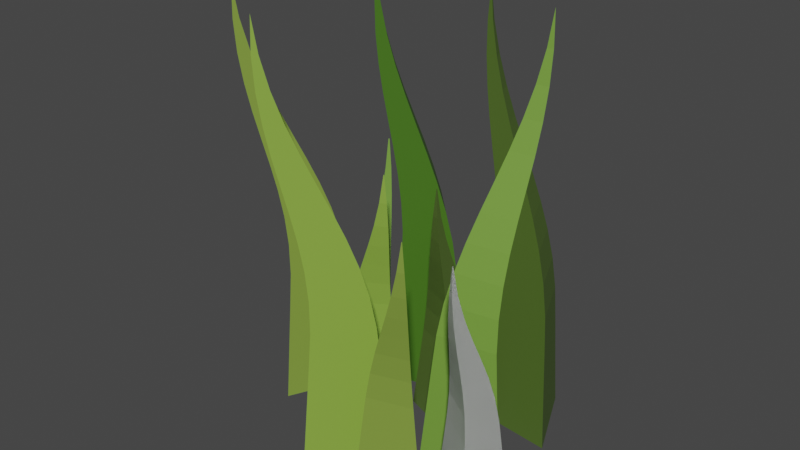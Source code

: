 # Source: grassClump.blend  (saved by Blender 2.92.15; exported with 4.5.12 LTS)
import bpy
from mathutils import Matrix  # noqa: F401  (used for matrix-valued properties, if any)

bpy.ops.wm.read_factory_settings(use_empty=True)
scene = bpy.context.scene
scene.name = 'Scene'

# ---- collections
col_collection = bpy.data.collections.new('Collection'); scene.collection.children.link(col_collection)

# ---- materials (node trees are filled in below, after node groups)
mat_material_004 = bpy.data.materials.new('Material.004')
mat_material_004.use_transparent_shadow = False
mat_material_001 = bpy.data.materials.new('Material.001')
mat_material_001.use_transparent_shadow = False
mat_material_003 = bpy.data.materials.new('Material.003')
mat_material_003.use_transparent_shadow = False
mat_material_007 = bpy.data.materials.new('Material.007')
mat_material_007.use_transparent_shadow = False
mat_material_006 = bpy.data.materials.new('Material.006')
mat_material_006.use_transparent_shadow = False
mat_material_012 = bpy.data.materials.new('Material.012')
mat_material_012.use_transparent_shadow = False
mat_material_008 = bpy.data.materials.new('Material.008')
mat_material_008.use_transparent_shadow = False
mat_material_013 = bpy.data.materials.new('Material.013')
mat_material_013.use_transparent_shadow = False
mat_material_010 = bpy.data.materials.new('Material.010')
mat_material_010.use_transparent_shadow = False
mat_material_009 = bpy.data.materials.new('Material.009')
mat_material_009.use_transparent_shadow = False
mat_material_011 = bpy.data.materials.new('Material.011')
mat_material_011.use_transparent_shadow = False

# ---- material node trees
mat_material_004.use_nodes = True; mat_material_004.node_tree.nodes.clear()
_N = mat_material_004.node_tree.nodes; _L = mat_material_004.node_tree.links
n0 = _N.new('ShaderNodeBsdfPrincipled'); n0.name = 'Principled BSDF'; n0.location = (10, 300)
n0.distribution = 'GGX'
n0.subsurface_method = 'BURLEY'
n0.inputs[0].default_value = (0.1746, 0.3419, 0.04971, 1.0)
n0.inputs[3].default_value = 1.45
n0.inputs[27].default_value = (0.0, 0.0, 0.0, 1.0)
n0.inputs[28].default_value = 1.0
n1 = _N.new('ShaderNodeOutputMaterial'); n1.name = 'Material Output'; n1.location = (300, 300)
_L.new(n0.outputs[0], n1.inputs[0])
n1.is_active_output = True
mat_material_001.use_nodes = True; mat_material_001.node_tree.nodes.clear()
_N = mat_material_001.node_tree.nodes; _L = mat_material_001.node_tree.links
n0 = _N.new('ShaderNodeBsdfPrincipled'); n0.name = 'Principled BSDF'; n0.location = (10, 300)
n0.distribution = 'GGX'
n0.subsurface_method = 'BURLEY'
n0.inputs[0].default_value = (0.1912, 0.4672, 0.0329, 1.0)
n0.inputs[2].default_value = 1.0
n0.inputs[3].default_value = 1.45
n0.inputs[13].default_value = 0.266
n0.inputs[27].default_value = (0.0, 0.0, 0.0, 1.0)
n0.inputs[28].default_value = 1.0
n1 = _N.new('ShaderNodeOutputMaterial'); n1.name = 'Material Output'; n1.location = (300, 300)
_L.new(n0.outputs[0], n1.inputs[0])
n1.is_active_output = True
mat_material_003.use_nodes = True; mat_material_003.node_tree.nodes.clear()
_N = mat_material_003.node_tree.nodes; _L = mat_material_003.node_tree.links
n0 = _N.new('ShaderNodeBsdfPrincipled'); n0.name = 'Principled BSDF'; n0.location = (10, 300)
n0.distribution = 'GGX'
n0.subsurface_method = 'BURLEY'
n0.inputs[0].default_value = (0.08228, 0.1441, 0.02416, 1.0)
n0.inputs[3].default_value = 1.45
n0.inputs[27].default_value = (0.0, 0.0, 0.0, 1.0)
n0.inputs[28].default_value = 1.0
n1 = _N.new('ShaderNodeOutputMaterial'); n1.name = 'Material Output'; n1.location = (300, 300)
_L.new(n0.outputs[0], n1.inputs[0])
n1.is_active_output = True
mat_material_007.use_nodes = True; mat_material_007.node_tree.nodes.clear()
_N = mat_material_007.node_tree.nodes; _L = mat_material_007.node_tree.links
n0 = _N.new('ShaderNodeBsdfPrincipled'); n0.name = 'Principled BSDF'; n0.location = (10, 300)
n0.distribution = 'GGX'
n0.subsurface_method = 'BURLEY'
n0.inputs[0].default_value = (0.2307, 0.3916, 0.05127, 1.0)
n0.inputs[3].default_value = 1.45
n0.inputs[27].default_value = (0.0, 0.0, 0.0, 1.0)
n0.inputs[28].default_value = 1.0
n1 = _N.new('ShaderNodeOutputMaterial'); n1.name = 'Material Output'; n1.location = (300, 300)
_L.new(n0.outputs[0], n1.inputs[0])
n1.is_active_output = True
mat_material_006.use_nodes = True; mat_material_006.node_tree.nodes.clear()
_N = mat_material_006.node_tree.nodes; _L = mat_material_006.node_tree.links
n0 = _N.new('ShaderNodeBsdfPrincipled'); n0.name = 'Principled BSDF'; n0.location = (10, 300)
n0.distribution = 'GGX'
n0.subsurface_method = 'BURLEY'
n0.inputs[0].default_value = (0.2086, 0.3185, 0.04817, 1.0)
n0.inputs[3].default_value = 1.45
n0.inputs[27].default_value = (0.0, 0.0, 0.0, 1.0)
n0.inputs[28].default_value = 1.0
n1 = _N.new('ShaderNodeOutputMaterial'); n1.name = 'Material Output'; n1.location = (300, 300)
_L.new(n0.outputs[0], n1.inputs[0])
n1.is_active_output = True
mat_material_012.use_nodes = True; mat_material_012.node_tree.nodes.clear()
_N = mat_material_012.node_tree.nodes; _L = mat_material_012.node_tree.links
n0 = _N.new('ShaderNodeBsdfPrincipled'); n0.name = 'Principled BSDF'; n0.location = (10, 300)
n0.distribution = 'GGX'
n0.subsurface_method = 'BURLEY'
n0.inputs[0].default_value = (0.05951, 0.162, 0.01298, 1.0)
n0.inputs[3].default_value = 1.45
n0.inputs[27].default_value = (0.0, 0.0, 0.0, 1.0)
n0.inputs[28].default_value = 1.0
n1 = _N.new('ShaderNodeOutputMaterial'); n1.name = 'Material Output'; n1.location = (300, 300)
_L.new(n0.outputs[0], n1.inputs[0])
n1.is_active_output = True
mat_material_008.use_nodes = True; mat_material_008.node_tree.nodes.clear()
_N = mat_material_008.node_tree.nodes; _L = mat_material_008.node_tree.links
n0 = _N.new('ShaderNodeBsdfPrincipled'); n0.name = 'Principled BSDF'; n0.location = (10, 300)
n0.distribution = 'GGX'
n0.subsurface_method = 'BURLEY'
n0.inputs[0].default_value = (0.09759, 0.159, 0.0319, 1.0)
n0.inputs[3].default_value = 1.45
n0.inputs[27].default_value = (0.0, 0.0, 0.0, 1.0)
n0.inputs[28].default_value = 1.0
n1 = _N.new('ShaderNodeOutputMaterial'); n1.name = 'Material Output'; n1.location = (300, 300)
_L.new(n0.outputs[0], n1.inputs[0])
n1.is_active_output = True
mat_material_013.use_nodes = True; mat_material_013.node_tree.nodes.clear()
_N = mat_material_013.node_tree.nodes; _L = mat_material_013.node_tree.links
n0 = _N.new('ShaderNodeBsdfPrincipled'); n0.name = 'Principled BSDF'; n0.location = (10, 300)
n0.distribution = 'GGX'
n0.subsurface_method = 'BURLEY'
n0.inputs[0].default_value = (0.1946, 0.2874, 0.05613, 1.0)
n0.inputs[3].default_value = 1.45
n0.inputs[27].default_value = (0.0, 0.0, 0.0, 1.0)
n0.inputs[28].default_value = 1.0
n1 = _N.new('ShaderNodeOutputMaterial'); n1.name = 'Material Output'; n1.location = (300, 300)
_L.new(n0.outputs[0], n1.inputs[0])
n1.is_active_output = True
mat_material_010.use_nodes = True; mat_material_010.node_tree.nodes.clear()
_N = mat_material_010.node_tree.nodes; _L = mat_material_010.node_tree.links
n0 = _N.new('ShaderNodeBsdfPrincipled'); n0.name = 'Principled BSDF'; n0.location = (10, 300)
n0.distribution = 'GGX'
n0.subsurface_method = 'BURLEY'
n0.inputs[0].default_value = (0.2086, 0.3185, 0.04817, 1.0)
n0.inputs[3].default_value = 1.45
n0.inputs[27].default_value = (0.0, 0.0, 0.0, 1.0)
n0.inputs[28].default_value = 1.0
n1 = _N.new('ShaderNodeOutputMaterial'); n1.name = 'Material Output'; n1.location = (300, 300)
_L.new(n0.outputs[0], n1.inputs[0])
n1.is_active_output = True
mat_material_009.use_nodes = True; mat_material_009.node_tree.nodes.clear()
_N = mat_material_009.node_tree.nodes; _L = mat_material_009.node_tree.links
n0 = _N.new('ShaderNodeBsdfPrincipled'); n0.name = 'Principled BSDF'; n0.location = (10, 300)
n0.distribution = 'GGX'
n0.subsurface_method = 'BURLEY'
n0.inputs[0].default_value = (0.2346, 0.3968, 0.05448, 1.0)
n0.inputs[3].default_value = 1.45
n0.inputs[27].default_value = (0.0, 0.0, 0.0, 1.0)
n0.inputs[28].default_value = 1.0
n1 = _N.new('ShaderNodeOutputMaterial'); n1.name = 'Material Output'; n1.location = (300, 300)
_L.new(n0.outputs[0], n1.inputs[0])
n1.is_active_output = True
mat_material_011.use_nodes = True; mat_material_011.node_tree.nodes.clear()
_N = mat_material_011.node_tree.nodes; _L = mat_material_011.node_tree.links
n0 = _N.new('ShaderNodeBsdfPrincipled'); n0.name = 'Principled BSDF'; n0.location = (10, 300)
n0.distribution = 'GGX'
n0.subsurface_method = 'BURLEY'
n0.inputs[0].default_value = (0.1746, 0.3419, 0.04971, 1.0)
n0.inputs[3].default_value = 1.45
n0.inputs[27].default_value = (0.0, 0.0, 0.0, 1.0)
n0.inputs[28].default_value = 1.0
n1 = _N.new('ShaderNodeOutputMaterial'); n1.name = 'Material Output'; n1.location = (300, 300)
_L.new(n0.outputs[0], n1.inputs[0])
n1.is_active_output = True

# ---- world
world_world = bpy.data.worlds.new('World'); scene.world = world_world
world_world.use_nodes = True; world_world.node_tree.nodes.clear()
_N = world_world.node_tree.nodes; _L = world_world.node_tree.links
n0 = _N.new('ShaderNodeOutputWorld'); n0.name = 'World Output'; n0.location = (300, 300)
n1 = _N.new('ShaderNodeBackground'); n1.name = 'Background'; n1.location = (10, 300)
n1.inputs[0].default_value = (0.05088, 0.05088, 0.05088, 1.0)
_L.new(n1.outputs[0], n0.inputs[0])
n0.is_active_output = True
world_world.color = (0.05088, 0.05088, 0.05088)
world_world.use_sun_shadow = False
world_world.sun_shadow_jitter_overblur = 0.0

# ---- meshes
me_circle = bpy.data.meshes.new('Circle')
me_circle.from_pydata([(0.0, 1.0, -3.634), (-0.866, -0.5, -3.634), (0.866, -0.5, -3.634), (-1.339, 0.00126, 5.158), (-1.34, -0.00063, 5.158), (-1.338, -0.00063, 5.158), (0.8042, -0.4643, -2.924), (0.7425, -0.4287, -2.215), (0.6807, -0.393, -1.505), (0.6138, -0.3573, -0.7997), (0.4927, -0.3217, -0.1407), (0.3168, -0.286, 0.4715), (0.1005, -0.2503, 1.049), (-0.1419, -0.2146, 1.605), (-0.3959, -0.179, 2.15), (-0.6473, -0.1433, 2.698), (-0.8816, -0.1076, 3.26), (-1.084, -0.07197, 3.85), (-1.241, -0.0363, 4.478), (-1.304, 0.0726, 4.478), (-1.209, 0.1439, 3.85), (-1.068, 0.2153, 3.26), (-0.8955, 0.2866, 2.698), (-0.7059, 0.358, 2.15), (-0.5137, 0.4293, 1.605), (-0.333, 0.5006, 1.049), (-0.1785, 0.572, 0.4715), (-0.06441, 0.6433, -0.1407), (-0.005149, 0.7146, -0.7997), (1.465e-09, 0.786, -1.505), (9.765e-10, 0.8573, -2.215), (4.882e-10, 0.9287, -2.924), (-0.8042, -0.4643, -2.924), (-0.7425, -0.4287, -2.215), (-0.6807, -0.393, -1.505), (-0.6241, -0.3573, -0.7997), (-0.6215, -0.3217, -0.1407), (-0.6738, -0.286, 0.4715), (-0.7666, -0.2503, 1.049), (-0.8854, -0.2146, 1.605), (-1.016, -0.179, 2.15), (-1.144, -0.1433, 2.698), (-1.254, -0.1076, 3.26), (-1.334, -0.07197, 3.85), (-1.367, -0.0363, 4.478)], [], [(19, 18, 5, 3), (18, 44, 4, 5), (44, 19, 3, 4), (4, 3, 5), (1, 0, 31, 32), (32, 31, 30, 33), (33, 30, 29, 34), (34, 29, 28, 35), (35, 28, 27, 36), (36, 27, 26, 37), (37, 26, 25, 38), (38, 25, 24, 39), (39, 24, 23, 40), (40, 23, 22, 41), (41, 22, 21, 42), (42, 21, 20, 43), (43, 20, 19, 44), (2, 1, 32, 6), (6, 32, 33, 7), (7, 33, 34, 8), (8, 34, 35, 9), (9, 35, 36, 10), (10, 36, 37, 11), (11, 37, 38, 12), (12, 38, 39, 13), (13, 39, 40, 14), (14, 40, 41, 15), (15, 41, 42, 16), (16, 42, 43, 17), (17, 43, 44, 18), (0, 2, 6, 31), (31, 6, 7, 30), (30, 7, 8, 29), (29, 8, 9, 28), (28, 9, 10, 27), (27, 10, 11, 26), (26, 11, 12, 25), (25, 12, 13, 24), (24, 13, 14, 23), (23, 14, 15, 22), (22, 15, 16, 21), (21, 16, 17, 20), (20, 17, 18, 19), (1, 2, 0)])
_uv = me_circle.uv_layers.new(name='UVMap')
_uv.uv.foreach_set('vector', [0.0, 0.0, 0.0, 0.0, 0.0, 0.0, 0.0, 0.0, 0.0, 0.0, 0.0, 0.0, 0.0, 0.0, 0.0, 0.0, 0.0, 0.0, 0.0, 0.0, 0.0, 0.0, 0.0, 0.0, 0.0, 0.0, 0.0, 0.0, 0.0, 0.0, 0.0, 0.0, 0.0, 0.0, 0.0, 0.0, 0.0, 0.0, 0.0, 0.0, 0.0, 0.0, 0.0, 0.0, 0.0, 0.0, 0.0, 0.0, 0.0, 0.0, 0.0, 0.0, 0.0, 0.0, 0.0, 0.0, 0.0, 0.0, 0.0, 0.0, 0.0, 0.0, 0.0, 0.0, 0.0, 0.0, 0.0, 0.0, 0.0, 0.0, 0.0, 0.0, 0.0, 0.0, 0.0, 0.0, 0.0, 0.0, 0.0, 0.0, 0.0, 0.0, 0.0, 0.0, 0.0, 0.0, 0.0, 0.0, 0.0, 0.0, 0.0, 0.0, 0.0, 0.0, 0.0, 0.0, 0.0, 0.0, 0.0, 0.0, 0.0, 0.0, 0.0, 0.0, 0.0, 0.0, 0.0, 0.0, 0.0, 0.0, 0.0, 0.0, 0.0, 0.0, 0.0, 0.0, 0.0, 0.0, 0.0, 0.0, 0.0, 0.0, 0.0, 0.0, 0.0, 0.0, 0.0, 0.0, 0.0, 0.0, 0.0, 0.0, 0.0, 0.0, 0.0, 0.0, 0.0, 0.0, 0.0, 0.0, 0.0, 0.0, 0.0, 0.0, 0.0, 0.0, 0.0, 0.0, 0.0, 0.0, 0.0, 0.0, 0.0, 0.0, 0.0, 0.0, 0.0, 0.0, 0.0, 0.0, 0.0, 0.0, 0.0, 0.0, 0.0, 0.0, 0.0, 0.0, 0.0, 0.0, 0.0, 0.0, 0.0, 0.0, 0.0, 0.0, 0.0, 0.0, 0.0, 0.0, 0.0, 0.0, 0.0, 0.0, 0.0, 0.0, 0.0, 0.0, 0.0, 0.0, 0.0, 0.0, 0.0, 0.0, 0.0, 0.0, 0.0, 0.0, 0.0, 0.0, 0.0, 0.0, 0.0, 0.0, 0.0, 0.0, 0.0, 0.0, 0.0, 0.0, 0.0, 0.0, 0.0, 0.0, 0.0, 0.0, 0.0, 0.0, 0.0, 0.0, 0.0, 0.0, 0.0, 0.0, 0.0, 0.0, 0.0, 0.0, 0.0, 0.0, 0.0, 0.0, 0.0, 0.0, 0.0, 0.0, 0.0, 0.0, 0.0, 0.0, 0.0, 0.0, 0.0, 0.0, 0.0, 0.0, 0.0, 0.0, 0.0, 0.0, 0.0, 0.0, 0.0, 0.0, 0.0, 0.0, 0.0, 0.0, 0.0, 0.0, 0.0, 0.0, 0.0, 0.0, 0.0, 0.0, 0.0, 0.0, 0.0, 0.0, 0.0, 0.0, 0.0, 0.0, 0.0, 0.0, 0.0, 0.0, 0.0, 0.0, 0.0, 0.0, 0.0, 0.0, 0.0, 0.0, 0.0, 0.0, 0.0, 0.0, 0.0, 0.0, 0.0, 0.0, 0.0, 0.0, 0.0, 0.0, 0.0, 0.0, 0.0, 0.0, 0.0, 0.0, 0.0, 0.0, 0.0, 0.0, 0.0, 0.0, 0.0, 0.0, 0.0, 0.0, 0.0, 0.0, 0.0, 0.0, 0.0, 0.0, 0.0, 0.0, 0.0, 0.0, 0.0, 0.0, 0.0, 0.0, 0.0, 0.0, 0.0, 0.0, 0.0, 0.0, 0.0, 0.0, 0.0, 0.0, 0.0, 0.0, 0.0, 0.0, 0.0, 0.0, 0.0, 0.0, 0.0, 0.0])
me_circle.materials.append(mat_material_004)
me_circle.use_remesh_fix_poles = True
me_circle.use_remesh_preserve_attributes = False
me_circle.use_mirror_vertex_groups = False
me_circle.update()
me_circle_001 = bpy.data.meshes.new('Circle.001')
me_circle_001.from_pydata([(1.3e-07, 0.7727, -1.591), (-0.6692, -0.3864, -1.591), (0.6692, -0.3864, -1.591), (0.3517, -0.5275, 3.784), (0.3443, -0.5403, 3.784), (0.3591, -0.5403, 3.784), (0.603, -0.3481, -0.9668), (0.5368, -0.3099, -0.3421), (0.4724, -0.2744, 0.2782), (0.434, -0.2785, 0.834), (0.4211, -0.3215, 1.327), (0.4228, -0.3868, 1.783), (0.4283, -0.4578, 2.23), (0.4267, -0.5181, 2.695), (0.4073, -0.5511, 3.204), (0.3337, -0.4237, 3.204), (0.287, -0.2761, 2.695), (0.2223, -0.1011, 2.23), (0.1507, 0.08452, 1.783), (0.08279, 0.2644, 1.327), (0.02954, 0.422, 0.834), (0.001749, 0.5408, 0.2782), (1.333e-07, 0.6199, -0.3421), (1.317e-07, 0.6963, -0.9668), (-0.603, -0.3481, -0.9668), (-0.5368, -0.3099, -0.3421), (-0.4689, -0.2744, 0.2782), (-0.3749, -0.2785, 0.834), (-0.2555, -0.3215, 1.327), (-0.1214, -0.3868, 1.783), (0.01641, -0.4578, 2.23), (0.1472, -0.5181, 2.695), (0.2601, -0.5511, 3.204)], [], [(15, 14, 5, 3), (14, 32, 4, 5), (32, 15, 3, 4), (4, 3, 5), (1, 0, 23, 24), (24, 23, 22, 25), (25, 22, 21, 26), (26, 21, 20, 27), (27, 20, 19, 28), (28, 19, 18, 29), (29, 18, 17, 30), (30, 17, 16, 31), (31, 16, 15, 32), (2, 1, 24, 6), (6, 24, 25, 7), (7, 25, 26, 8), (8, 26, 27, 9), (9, 27, 28, 10), (10, 28, 29, 11), (11, 29, 30, 12), (12, 30, 31, 13), (13, 31, 32, 14), (0, 2, 6, 23), (23, 6, 7, 22), (22, 7, 8, 21), (21, 8, 9, 20), (20, 9, 10, 19), (19, 10, 11, 18), (18, 11, 12, 17), (17, 12, 13, 16), (16, 13, 14, 15)])
_uv = me_circle_001.uv_layers.new(name='UVMap')
_uv.uv.foreach_set('vector', [0.0, 0.0, 0.0, 0.0, 0.0, 0.0, 0.0, 0.0, 0.0, 0.0, 0.0, 0.0, 0.0, 0.0, 0.0, 0.0, 0.0, 0.0, 0.0, 0.0, 0.0, 0.0, 0.0, 0.0, 0.0, 0.0, 0.0, 0.0, 0.0, 0.0, 0.0, 0.0, 0.0, 0.0, 0.0, 0.0, 0.0, 0.0, 0.0, 0.0, 0.0, 0.0, 0.0, 0.0, 0.0, 0.0, 0.0, 0.0, 0.0, 0.0, 0.0, 0.0, 0.0, 0.0, 0.0, 0.0, 0.0, 0.0, 0.0, 0.0, 0.0, 0.0, 0.0, 0.0, 0.0, 0.0, 0.0, 0.0, 0.0, 0.0, 0.0, 0.0, 0.0, 0.0, 0.0, 0.0, 0.0, 0.0, 0.0, 0.0, 0.0, 0.0, 0.0, 0.0, 0.0, 0.0, 0.0, 0.0, 0.0, 0.0, 0.0, 0.0, 0.0, 0.0, 0.0, 0.0, 0.0, 0.0, 0.0, 0.0, 0.0, 0.0, 0.0, 0.0, 0.0, 0.0, 0.0, 0.0, 0.0, 0.0, 0.0, 0.0, 0.0, 0.0, 0.0, 0.0, 0.0, 0.0, 0.0, 0.0, 0.0, 0.0, 0.0, 0.0, 0.0, 0.0, 0.0, 0.0, 0.0, 0.0, 0.0, 0.0, 0.0, 0.0, 0.0, 0.0, 0.0, 0.0, 0.0, 0.0, 0.0, 0.0, 0.0, 0.0, 0.0, 0.0, 0.0, 0.0, 0.0, 0.0, 0.0, 0.0, 0.0, 0.0, 0.0, 0.0, 0.0, 0.0, 0.0, 0.0, 0.0, 0.0, 0.0, 0.0, 0.0, 0.0, 0.0, 0.0, 0.0, 0.0, 0.0, 0.0, 0.0, 0.0, 0.0, 0.0, 0.0, 0.0, 0.0, 0.0, 0.0, 0.0, 0.0, 0.0, 0.0, 0.0, 0.0, 0.0, 0.0, 0.0, 0.0, 0.0, 0.0, 0.0, 0.0, 0.0, 0.0, 0.0, 0.0, 0.0, 0.0, 0.0, 0.0, 0.0, 0.0, 0.0, 0.0, 0.0, 0.0, 0.0, 0.0, 0.0, 0.0, 0.0, 0.0, 0.0, 0.0, 0.0, 0.0, 0.0, 0.0, 0.0, 0.0, 0.0, 0.0, 0.0, 0.0, 0.0, 0.0, 0.0, 0.0, 0.0, 0.0, 0.0, 0.0, 0.0, 0.0, 0.0, 0.0, 0.0, 0.0, 0.0, 0.0, 0.0, 0.0, 0.0])
me_circle_001.materials.append(mat_material_001)
me_circle_001.use_remesh_fix_poles = True
me_circle_001.use_remesh_preserve_attributes = False
me_circle_001.use_mirror_vertex_groups = False
me_circle_001.update()
me_circle_003 = bpy.data.meshes.new('Circle.003')
me_circle_003.from_pydata([(0.0, 1.0, -3.634), (-0.866, -0.5, -3.634), (0.866, -0.5, -3.634), (-1.339, 0.00126, 5.158), (-1.34, -0.00063, 5.158), (-1.338, -0.00063, 5.158), (0.8042, -0.4643, -2.924), (0.7425, -0.4287, -2.215), (0.6807, -0.393, -1.505), (0.6138, -0.3573, -0.7997), (0.4927, -0.3217, -0.1407), (0.3168, -0.286, 0.4715), (0.1005, -0.2503, 1.049), (-0.1419, -0.2146, 1.605), (-0.3959, -0.179, 2.15), (-0.6473, -0.1433, 2.698), (-0.8816, -0.1076, 3.26), (-1.084, -0.07197, 3.85), (-1.241, -0.0363, 4.478), (-1.304, 0.0726, 4.478), (-1.209, 0.1439, 3.85), (-1.068, 0.2153, 3.26), (-0.8955, 0.2866, 2.698), (-0.7059, 0.358, 2.15), (-0.5137, 0.4293, 1.605), (-0.333, 0.5006, 1.049), (-0.1785, 0.572, 0.4715), (-0.06441, 0.6433, -0.1407), (-0.005149, 0.7146, -0.7997), (1.465e-09, 0.786, -1.505), (9.765e-10, 0.8573, -2.215), (4.882e-10, 0.9287, -2.924), (-0.8042, -0.4643, -2.924), (-0.7425, -0.4287, -2.215), (-0.6807, -0.393, -1.505), (-0.6241, -0.3573, -0.7997), (-0.6215, -0.3217, -0.1407), (-0.6738, -0.286, 0.4715), (-0.7666, -0.2503, 1.049), (-0.8854, -0.2146, 1.605), (-1.016, -0.179, 2.15), (-1.144, -0.1433, 2.698), (-1.254, -0.1076, 3.26), (-1.334, -0.07197, 3.85), (-1.367, -0.0363, 4.478)], [], [(19, 18, 5, 3), (18, 44, 4, 5), (44, 19, 3, 4), (4, 3, 5), (1, 0, 31, 32), (32, 31, 30, 33), (33, 30, 29, 34), (34, 29, 28, 35), (35, 28, 27, 36), (36, 27, 26, 37), (37, 26, 25, 38), (38, 25, 24, 39), (39, 24, 23, 40), (40, 23, 22, 41), (41, 22, 21, 42), (42, 21, 20, 43), (43, 20, 19, 44), (2, 1, 32, 6), (6, 32, 33, 7), (7, 33, 34, 8), (8, 34, 35, 9), (9, 35, 36, 10), (10, 36, 37, 11), (11, 37, 38, 12), (12, 38, 39, 13), (13, 39, 40, 14), (14, 40, 41, 15), (15, 41, 42, 16), (16, 42, 43, 17), (17, 43, 44, 18), (0, 2, 6, 31), (31, 6, 7, 30), (30, 7, 8, 29), (29, 8, 9, 28), (28, 9, 10, 27), (27, 10, 11, 26), (26, 11, 12, 25), (25, 12, 13, 24), (24, 13, 14, 23), (23, 14, 15, 22), (22, 15, 16, 21), (21, 16, 17, 20), (20, 17, 18, 19), (1, 2, 0)])
_uv = me_circle_003.uv_layers.new(name='UVMap')
_uv.uv.foreach_set('vector', [0.0, 0.0, 0.0, 0.0, 0.0, 0.0, 0.0, 0.0, 0.0, 0.0, 0.0, 0.0, 0.0, 0.0, 0.0, 0.0, 0.0, 0.0, 0.0, 0.0, 0.0, 0.0, 0.0, 0.0, 0.0, 0.0, 0.0, 0.0, 0.0, 0.0, 0.0, 0.0, 0.0, 0.0, 0.0, 0.0, 0.0, 0.0, 0.0, 0.0, 0.0, 0.0, 0.0, 0.0, 0.0, 0.0, 0.0, 0.0, 0.0, 0.0, 0.0, 0.0, 0.0, 0.0, 0.0, 0.0, 0.0, 0.0, 0.0, 0.0, 0.0, 0.0, 0.0, 0.0, 0.0, 0.0, 0.0, 0.0, 0.0, 0.0, 0.0, 0.0, 0.0, 0.0, 0.0, 0.0, 0.0, 0.0, 0.0, 0.0, 0.0, 0.0, 0.0, 0.0, 0.0, 0.0, 0.0, 0.0, 0.0, 0.0, 0.0, 0.0, 0.0, 0.0, 0.0, 0.0, 0.0, 0.0, 0.0, 0.0, 0.0, 0.0, 0.0, 0.0, 0.0, 0.0, 0.0, 0.0, 0.0, 0.0, 0.0, 0.0, 0.0, 0.0, 0.0, 0.0, 0.0, 0.0, 0.0, 0.0, 0.0, 0.0, 0.0, 0.0, 0.0, 0.0, 0.0, 0.0, 0.0, 0.0, 0.0, 0.0, 0.0, 0.0, 0.0, 0.0, 0.0, 0.0, 0.0, 0.0, 0.0, 0.0, 0.0, 0.0, 0.0, 0.0, 0.0, 0.0, 0.0, 0.0, 0.0, 0.0, 0.0, 0.0, 0.0, 0.0, 0.0, 0.0, 0.0, 0.0, 0.0, 0.0, 0.0, 0.0, 0.0, 0.0, 0.0, 0.0, 0.0, 0.0, 0.0, 0.0, 0.0, 0.0, 0.0, 0.0, 0.0, 0.0, 0.0, 0.0, 0.0, 0.0, 0.0, 0.0, 0.0, 0.0, 0.0, 0.0, 0.0, 0.0, 0.0, 0.0, 0.0, 0.0, 0.0, 0.0, 0.0, 0.0, 0.0, 0.0, 0.0, 0.0, 0.0, 0.0, 0.0, 0.0, 0.0, 0.0, 0.0, 0.0, 0.0, 0.0, 0.0, 0.0, 0.0, 0.0, 0.0, 0.0, 0.0, 0.0, 0.0, 0.0, 0.0, 0.0, 0.0, 0.0, 0.0, 0.0, 0.0, 0.0, 0.0, 0.0, 0.0, 0.0, 0.0, 0.0, 0.0, 0.0, 0.0, 0.0, 0.0, 0.0, 0.0, 0.0, 0.0, 0.0, 0.0, 0.0, 0.0, 0.0, 0.0, 0.0, 0.0, 0.0, 0.0, 0.0, 0.0, 0.0, 0.0, 0.0, 0.0, 0.0, 0.0, 0.0, 0.0, 0.0, 0.0, 0.0, 0.0, 0.0, 0.0, 0.0, 0.0, 0.0, 0.0, 0.0, 0.0, 0.0, 0.0, 0.0, 0.0, 0.0, 0.0, 0.0, 0.0, 0.0, 0.0, 0.0, 0.0, 0.0, 0.0, 0.0, 0.0, 0.0, 0.0, 0.0, 0.0, 0.0, 0.0, 0.0, 0.0, 0.0, 0.0, 0.0, 0.0, 0.0, 0.0, 0.0, 0.0, 0.0, 0.0, 0.0, 0.0, 0.0, 0.0, 0.0, 0.0, 0.0, 0.0, 0.0, 0.0, 0.0, 0.0, 0.0, 0.0, 0.0, 0.0, 0.0, 0.0, 0.0, 0.0, 0.0, 0.0, 0.0, 0.0, 0.0, 0.0, 0.0, 0.0, 0.0, 0.0, 0.0, 0.0, 0.0, 0.0, 0.0, 0.0, 0.0])
me_circle_003.materials.append(mat_material_003)
me_circle_003.use_remesh_fix_poles = True
me_circle_003.use_remesh_preserve_attributes = False
me_circle_003.use_mirror_vertex_groups = False
me_circle_003.update()
me_circle_004 = bpy.data.meshes.new('Circle.004')
me_circle_004.from_pydata([(1.3e-07, 0.7727, -1.591), (-0.6692, -0.3864, -1.591), (0.6692, -0.3864, -1.591), (0.3517, -0.5275, 3.784), (0.3443, -0.5403, 3.784), (0.3591, -0.5403, 3.784), (0.603, -0.3481, -0.9668), (0.5368, -0.3099, -0.3421), (0.4724, -0.2744, 0.2782), (0.434, -0.2785, 0.834), (0.4211, -0.3215, 1.327), (0.4228, -0.3868, 1.783), (0.4283, -0.4578, 2.23), (0.4267, -0.5181, 2.695), (0.4073, -0.5511, 3.204), (0.3337, -0.4237, 3.204), (0.287, -0.2761, 2.695), (0.2223, -0.1011, 2.23), (0.1507, 0.08452, 1.783), (0.08279, 0.2644, 1.327), (0.02954, 0.422, 0.834), (0.001749, 0.5408, 0.2782), (1.333e-07, 0.6199, -0.3421), (1.317e-07, 0.6963, -0.9668), (-0.603, -0.3481, -0.9668), (-0.5368, -0.3099, -0.3421), (-0.4689, -0.2744, 0.2782), (-0.3749, -0.2785, 0.834), (-0.2555, -0.3215, 1.327), (-0.1214, -0.3868, 1.783), (0.01641, -0.4578, 2.23), (0.1472, -0.5181, 2.695), (0.2601, -0.5511, 3.204)], [], [(15, 14, 5, 3), (14, 32, 4, 5), (32, 15, 3, 4), (4, 3, 5), (1, 0, 23, 24), (24, 23, 22, 25), (25, 22, 21, 26), (26, 21, 20, 27), (27, 20, 19, 28), (28, 19, 18, 29), (29, 18, 17, 30), (30, 17, 16, 31), (31, 16, 15, 32), (2, 1, 24, 6), (6, 24, 25, 7), (7, 25, 26, 8), (8, 26, 27, 9), (9, 27, 28, 10), (10, 28, 29, 11), (11, 29, 30, 12), (12, 30, 31, 13), (13, 31, 32, 14), (0, 2, 6, 23), (23, 6, 7, 22), (22, 7, 8, 21), (21, 8, 9, 20), (20, 9, 10, 19), (19, 10, 11, 18), (18, 11, 12, 17), (17, 12, 13, 16), (16, 13, 14, 15), (1, 2, 0)])
_uv = me_circle_004.uv_layers.new(name='UVMap')
_uv.uv.foreach_set('vector', [0.0, 0.0, 0.0, 0.0, 0.0, 0.0, 0.0, 0.0, 0.0, 0.0, 0.0, 0.0, 0.0, 0.0, 0.0, 0.0, 0.0, 0.0, 0.0, 0.0, 0.0, 0.0, 0.0, 0.0, 0.0, 0.0, 0.0, 0.0, 0.0, 0.0, 0.0, 0.0, 0.0, 0.0, 0.0, 0.0, 0.0, 0.0, 0.0, 0.0, 0.0, 0.0, 0.0, 0.0, 0.0, 0.0, 0.0, 0.0, 0.0, 0.0, 0.0, 0.0, 0.0, 0.0, 0.0, 0.0, 0.0, 0.0, 0.0, 0.0, 0.0, 0.0, 0.0, 0.0, 0.0, 0.0, 0.0, 0.0, 0.0, 0.0, 0.0, 0.0, 0.0, 0.0, 0.0, 0.0, 0.0, 0.0, 0.0, 0.0, 0.0, 0.0, 0.0, 0.0, 0.0, 0.0, 0.0, 0.0, 0.0, 0.0, 0.0, 0.0, 0.0, 0.0, 0.0, 0.0, 0.0, 0.0, 0.0, 0.0, 0.0, 0.0, 0.0, 0.0, 0.0, 0.0, 0.0, 0.0, 0.0, 0.0, 0.0, 0.0, 0.0, 0.0, 0.0, 0.0, 0.0, 0.0, 0.0, 0.0, 0.0, 0.0, 0.0, 0.0, 0.0, 0.0, 0.0, 0.0, 0.0, 0.0, 0.0, 0.0, 0.0, 0.0, 0.0, 0.0, 0.0, 0.0, 0.0, 0.0, 0.0, 0.0, 0.0, 0.0, 0.0, 0.0, 0.0, 0.0, 0.0, 0.0, 0.0, 0.0, 0.0, 0.0, 0.0, 0.0, 0.0, 0.0, 0.0, 0.0, 0.0, 0.0, 0.0, 0.0, 0.0, 0.0, 0.0, 0.0, 0.0, 0.0, 0.0, 0.0, 0.0, 0.0, 0.0, 0.0, 0.0, 0.0, 0.0, 0.0, 0.0, 0.0, 0.0, 0.0, 0.0, 0.0, 0.0, 0.0, 0.0, 0.0, 0.0, 0.0, 0.0, 0.0, 0.0, 0.0, 0.0, 0.0, 0.0, 0.0, 0.0, 0.0, 0.0, 0.0, 0.0, 0.0, 0.0, 0.0, 0.0, 0.0, 0.0, 0.0, 0.0, 0.0, 0.0, 0.0, 0.0, 0.0, 0.0, 0.0, 0.0, 0.0, 0.0, 0.0, 0.0, 0.0, 0.0, 0.0, 0.0, 0.0, 0.0, 0.0, 0.0, 0.0, 0.0, 0.0, 0.0, 0.0, 0.0, 0.0, 0.0, 0.0, 0.0, 0.0, 0.0, 0.0, 0.0, 0.0, 0.0, 0.0, 0.0, 0.0])
me_circle_004.use_remesh_fix_poles = True
me_circle_004.use_remesh_preserve_attributes = False
me_circle_004.use_mirror_vertex_groups = False
me_circle_004.update()
me_circle_006 = bpy.data.meshes.new('Circle.006')
me_circle_006.from_pydata([(0.0, 1.0, -3.634), (-0.866, -0.5, -3.634), (0.866, -0.5, -3.634), (-1.339, 0.00126, 5.158), (-1.34, -0.00063, 5.158), (-1.338, -0.00063, 5.158), (0.8042, -0.4643, -2.924), (0.7425, -0.4287, -2.215), (0.6807, -0.393, -1.505), (0.6138, -0.3573, -0.7997), (0.4927, -0.3217, -0.1407), (0.3168, -0.286, 0.4715), (0.1005, -0.2503, 1.049), (-0.1419, -0.2146, 1.605), (-0.3959, -0.179, 2.15), (-0.6473, -0.1433, 2.698), (-0.8816, -0.1076, 3.26), (-1.084, -0.07197, 3.85), (-1.241, -0.0363, 4.478), (-1.304, 0.0726, 4.478), (-1.209, 0.1439, 3.85), (-1.068, 0.2153, 3.26), (-0.8955, 0.2866, 2.698), (-0.7059, 0.358, 2.15), (-0.5137, 0.4293, 1.605), (-0.333, 0.5006, 1.049), (-0.1785, 0.572, 0.4715), (-0.06441, 0.6433, -0.1407), (-0.005149, 0.7146, -0.7997), (1.465e-09, 0.786, -1.505), (9.765e-10, 0.8573, -2.215), (4.882e-10, 0.9287, -2.924), (-0.8042, -0.4643, -2.924), (-0.7425, -0.4287, -2.215), (-0.6807, -0.393, -1.505), (-0.6241, -0.3573, -0.7997), (-0.6215, -0.3217, -0.1407), (-0.6738, -0.286, 0.4715), (-0.7666, -0.2503, 1.049), (-0.8854, -0.2146, 1.605), (-1.016, -0.179, 2.15), (-1.144, -0.1433, 2.698), (-1.254, -0.1076, 3.26), (-1.334, -0.07197, 3.85), (-1.367, -0.0363, 4.478)], [], [(19, 18, 5, 3), (18, 44, 4, 5), (44, 19, 3, 4), (4, 3, 5), (1, 0, 31, 32), (32, 31, 30, 33), (33, 30, 29, 34), (34, 29, 28, 35), (35, 28, 27, 36), (36, 27, 26, 37), (37, 26, 25, 38), (38, 25, 24, 39), (39, 24, 23, 40), (40, 23, 22, 41), (41, 22, 21, 42), (42, 21, 20, 43), (43, 20, 19, 44), (2, 1, 32, 6), (6, 32, 33, 7), (7, 33, 34, 8), (8, 34, 35, 9), (9, 35, 36, 10), (10, 36, 37, 11), (11, 37, 38, 12), (12, 38, 39, 13), (13, 39, 40, 14), (14, 40, 41, 15), (15, 41, 42, 16), (16, 42, 43, 17), (17, 43, 44, 18), (0, 2, 6, 31), (31, 6, 7, 30), (30, 7, 8, 29), (29, 8, 9, 28), (28, 9, 10, 27), (27, 10, 11, 26), (26, 11, 12, 25), (25, 12, 13, 24), (24, 13, 14, 23), (23, 14, 15, 22), (22, 15, 16, 21), (21, 16, 17, 20), (20, 17, 18, 19), (1, 2, 0)])
_uv = me_circle_006.uv_layers.new(name='UVMap')
_uv.uv.foreach_set('vector', [0.0, 0.0, 0.0, 0.0, 0.0, 0.0, 0.0, 0.0, 0.0, 0.0, 0.0, 0.0, 0.0, 0.0, 0.0, 0.0, 0.0, 0.0, 0.0, 0.0, 0.0, 0.0, 0.0, 0.0, 0.0, 0.0, 0.0, 0.0, 0.0, 0.0, 0.0, 0.0, 0.0, 0.0, 0.0, 0.0, 0.0, 0.0, 0.0, 0.0, 0.0, 0.0, 0.0, 0.0, 0.0, 0.0, 0.0, 0.0, 0.0, 0.0, 0.0, 0.0, 0.0, 0.0, 0.0, 0.0, 0.0, 0.0, 0.0, 0.0, 0.0, 0.0, 0.0, 0.0, 0.0, 0.0, 0.0, 0.0, 0.0, 0.0, 0.0, 0.0, 0.0, 0.0, 0.0, 0.0, 0.0, 0.0, 0.0, 0.0, 0.0, 0.0, 0.0, 0.0, 0.0, 0.0, 0.0, 0.0, 0.0, 0.0, 0.0, 0.0, 0.0, 0.0, 0.0, 0.0, 0.0, 0.0, 0.0, 0.0, 0.0, 0.0, 0.0, 0.0, 0.0, 0.0, 0.0, 0.0, 0.0, 0.0, 0.0, 0.0, 0.0, 0.0, 0.0, 0.0, 0.0, 0.0, 0.0, 0.0, 0.0, 0.0, 0.0, 0.0, 0.0, 0.0, 0.0, 0.0, 0.0, 0.0, 0.0, 0.0, 0.0, 0.0, 0.0, 0.0, 0.0, 0.0, 0.0, 0.0, 0.0, 0.0, 0.0, 0.0, 0.0, 0.0, 0.0, 0.0, 0.0, 0.0, 0.0, 0.0, 0.0, 0.0, 0.0, 0.0, 0.0, 0.0, 0.0, 0.0, 0.0, 0.0, 0.0, 0.0, 0.0, 0.0, 0.0, 0.0, 0.0, 0.0, 0.0, 0.0, 0.0, 0.0, 0.0, 0.0, 0.0, 0.0, 0.0, 0.0, 0.0, 0.0, 0.0, 0.0, 0.0, 0.0, 0.0, 0.0, 0.0, 0.0, 0.0, 0.0, 0.0, 0.0, 0.0, 0.0, 0.0, 0.0, 0.0, 0.0, 0.0, 0.0, 0.0, 0.0, 0.0, 0.0, 0.0, 0.0, 0.0, 0.0, 0.0, 0.0, 0.0, 0.0, 0.0, 0.0, 0.0, 0.0, 0.0, 0.0, 0.0, 0.0, 0.0, 0.0, 0.0, 0.0, 0.0, 0.0, 0.0, 0.0, 0.0, 0.0, 0.0, 0.0, 0.0, 0.0, 0.0, 0.0, 0.0, 0.0, 0.0, 0.0, 0.0, 0.0, 0.0, 0.0, 0.0, 0.0, 0.0, 0.0, 0.0, 0.0, 0.0, 0.0, 0.0, 0.0, 0.0, 0.0, 0.0, 0.0, 0.0, 0.0, 0.0, 0.0, 0.0, 0.0, 0.0, 0.0, 0.0, 0.0, 0.0, 0.0, 0.0, 0.0, 0.0, 0.0, 0.0, 0.0, 0.0, 0.0, 0.0, 0.0, 0.0, 0.0, 0.0, 0.0, 0.0, 0.0, 0.0, 0.0, 0.0, 0.0, 0.0, 0.0, 0.0, 0.0, 0.0, 0.0, 0.0, 0.0, 0.0, 0.0, 0.0, 0.0, 0.0, 0.0, 0.0, 0.0, 0.0, 0.0, 0.0, 0.0, 0.0, 0.0, 0.0, 0.0, 0.0, 0.0, 0.0, 0.0, 0.0, 0.0, 0.0, 0.0, 0.0, 0.0, 0.0, 0.0, 0.0, 0.0, 0.0, 0.0, 0.0, 0.0, 0.0, 0.0, 0.0, 0.0, 0.0, 0.0, 0.0, 0.0, 0.0, 0.0, 0.0, 0.0, 0.0, 0.0])
me_circle_006.materials.append(mat_material_007)
me_circle_006.use_remesh_fix_poles = True
me_circle_006.use_remesh_preserve_attributes = False
me_circle_006.use_mirror_vertex_groups = False
me_circle_006.update()
me_circle_007 = bpy.data.meshes.new('Circle.007')
me_circle_007.from_pydata([(1.3e-07, 0.7727, -1.591), (-0.6692, -0.3864, -1.591), (0.6692, -0.3864, -1.591), (0.3517, -0.5275, 3.784), (0.3443, -0.5403, 3.784), (0.3591, -0.5403, 3.784), (0.603, -0.3481, -0.9668), (0.5368, -0.3099, -0.3421), (0.4724, -0.2744, 0.2782), (0.434, -0.2785, 0.834), (0.4211, -0.3215, 1.327), (0.4228, -0.3868, 1.783), (0.4283, -0.4578, 2.23), (0.4267, -0.5181, 2.695), (0.4073, -0.5511, 3.204), (0.3337, -0.4237, 3.204), (0.287, -0.2761, 2.695), (0.2223, -0.1011, 2.23), (0.1507, 0.08452, 1.783), (0.08279, 0.2644, 1.327), (0.02954, 0.422, 0.834), (0.001749, 0.5408, 0.2782), (1.333e-07, 0.6199, -0.3421), (1.317e-07, 0.6963, -0.9668), (-0.603, -0.3481, -0.9668), (-0.5368, -0.3099, -0.3421), (-0.4689, -0.2744, 0.2782), (-0.3749, -0.2785, 0.834), (-0.2555, -0.3215, 1.327), (-0.1214, -0.3868, 1.783), (0.01641, -0.4578, 2.23), (0.1472, -0.5181, 2.695), (0.2601, -0.5511, 3.204)], [], [(15, 14, 5, 3), (14, 32, 4, 5), (32, 15, 3, 4), (4, 3, 5), (1, 0, 23, 24), (24, 23, 22, 25), (25, 22, 21, 26), (26, 21, 20, 27), (27, 20, 19, 28), (28, 19, 18, 29), (29, 18, 17, 30), (30, 17, 16, 31), (31, 16, 15, 32), (2, 1, 24, 6), (6, 24, 25, 7), (7, 25, 26, 8), (8, 26, 27, 9), (9, 27, 28, 10), (10, 28, 29, 11), (11, 29, 30, 12), (12, 30, 31, 13), (13, 31, 32, 14), (0, 2, 6, 23), (23, 6, 7, 22), (22, 7, 8, 21), (21, 8, 9, 20), (20, 9, 10, 19), (19, 10, 11, 18), (18, 11, 12, 17), (17, 12, 13, 16), (16, 13, 14, 15), (1, 2, 0)])
_uv = me_circle_007.uv_layers.new(name='UVMap')
_uv.uv.foreach_set('vector', [0.0, 0.0, 0.0, 0.0, 0.0, 0.0, 0.0, 0.0, 0.0, 0.0, 0.0, 0.0, 0.0, 0.0, 0.0, 0.0, 0.0, 0.0, 0.0, 0.0, 0.0, 0.0, 0.0, 0.0, 0.0, 0.0, 0.0, 0.0, 0.0, 0.0, 0.0, 0.0, 0.0, 0.0, 0.0, 0.0, 0.0, 0.0, 0.0, 0.0, 0.0, 0.0, 0.0, 0.0, 0.0, 0.0, 0.0, 0.0, 0.0, 0.0, 0.0, 0.0, 0.0, 0.0, 0.0, 0.0, 0.0, 0.0, 0.0, 0.0, 0.0, 0.0, 0.0, 0.0, 0.0, 0.0, 0.0, 0.0, 0.0, 0.0, 0.0, 0.0, 0.0, 0.0, 0.0, 0.0, 0.0, 0.0, 0.0, 0.0, 0.0, 0.0, 0.0, 0.0, 0.0, 0.0, 0.0, 0.0, 0.0, 0.0, 0.0, 0.0, 0.0, 0.0, 0.0, 0.0, 0.0, 0.0, 0.0, 0.0, 0.0, 0.0, 0.0, 0.0, 0.0, 0.0, 0.0, 0.0, 0.0, 0.0, 0.0, 0.0, 0.0, 0.0, 0.0, 0.0, 0.0, 0.0, 0.0, 0.0, 0.0, 0.0, 0.0, 0.0, 0.0, 0.0, 0.0, 0.0, 0.0, 0.0, 0.0, 0.0, 0.0, 0.0, 0.0, 0.0, 0.0, 0.0, 0.0, 0.0, 0.0, 0.0, 0.0, 0.0, 0.0, 0.0, 0.0, 0.0, 0.0, 0.0, 0.0, 0.0, 0.0, 0.0, 0.0, 0.0, 0.0, 0.0, 0.0, 0.0, 0.0, 0.0, 0.0, 0.0, 0.0, 0.0, 0.0, 0.0, 0.0, 0.0, 0.0, 0.0, 0.0, 0.0, 0.0, 0.0, 0.0, 0.0, 0.0, 0.0, 0.0, 0.0, 0.0, 0.0, 0.0, 0.0, 0.0, 0.0, 0.0, 0.0, 0.0, 0.0, 0.0, 0.0, 0.0, 0.0, 0.0, 0.0, 0.0, 0.0, 0.0, 0.0, 0.0, 0.0, 0.0, 0.0, 0.0, 0.0, 0.0, 0.0, 0.0, 0.0, 0.0, 0.0, 0.0, 0.0, 0.0, 0.0, 0.0, 0.0, 0.0, 0.0, 0.0, 0.0, 0.0, 0.0, 0.0, 0.0, 0.0, 0.0, 0.0, 0.0, 0.0, 0.0, 0.0, 0.0, 0.0, 0.0, 0.0, 0.0, 0.0, 0.0, 0.0, 0.0, 0.0, 0.0, 0.0, 0.0, 0.0, 0.0, 0.0, 0.0])
me_circle_007.materials.append(mat_material_006)
me_circle_007.use_remesh_fix_poles = True
me_circle_007.use_remesh_preserve_attributes = False
me_circle_007.use_mirror_vertex_groups = False
me_circle_007.update()
me_circle_009 = bpy.data.meshes.new('Circle.009')
me_circle_009.from_pydata([(0.0, 1.0, -3.634), (-0.866, -0.5, -3.634), (0.866, -0.5, -3.634), (-1.339, 0.00126, 5.158), (-1.34, -0.00063, 5.158), (-1.338, -0.00063, 5.158), (0.8042, -0.4643, -2.924), (0.7425, -0.4287, -2.215), (0.6807, -0.393, -1.505), (0.6138, -0.3573, -0.7997), (0.4927, -0.3217, -0.1407), (0.3168, -0.286, 0.4715), (0.1005, -0.2503, 1.049), (-0.1419, -0.2146, 1.605), (-0.3959, -0.179, 2.15), (-0.6473, -0.1433, 2.698), (-0.8816, -0.1076, 3.26), (-1.084, -0.07197, 3.85), (-1.241, -0.0363, 4.478), (-1.304, 0.0726, 4.478), (-1.209, 0.1439, 3.85), (-1.068, 0.2153, 3.26), (-0.8955, 0.2866, 2.698), (-0.7059, 0.358, 2.15), (-0.5137, 0.4293, 1.605), (-0.333, 0.5006, 1.049), (-0.1785, 0.572, 0.4715), (-0.06441, 0.6433, -0.1407), (-0.005149, 0.7146, -0.7997), (1.465e-09, 0.786, -1.505), (9.765e-10, 0.8573, -2.215), (4.882e-10, 0.9287, -2.924), (-0.8042, -0.4643, -2.924), (-0.7425, -0.4287, -2.215), (-0.6807, -0.393, -1.505), (-0.6241, -0.3573, -0.7997), (-0.6215, -0.3217, -0.1407), (-0.6738, -0.286, 0.4715), (-0.7666, -0.2503, 1.049), (-0.8854, -0.2146, 1.605), (-1.016, -0.179, 2.15), (-1.144, -0.1433, 2.698), (-1.254, -0.1076, 3.26), (-1.334, -0.07197, 3.85), (-1.367, -0.0363, 4.478)], [], [(19, 18, 5, 3), (18, 44, 4, 5), (44, 19, 3, 4), (4, 3, 5), (1, 0, 31, 32), (32, 31, 30, 33), (33, 30, 29, 34), (34, 29, 28, 35), (35, 28, 27, 36), (36, 27, 26, 37), (37, 26, 25, 38), (38, 25, 24, 39), (39, 24, 23, 40), (40, 23, 22, 41), (41, 22, 21, 42), (42, 21, 20, 43), (43, 20, 19, 44), (2, 1, 32, 6), (6, 32, 33, 7), (7, 33, 34, 8), (8, 34, 35, 9), (9, 35, 36, 10), (10, 36, 37, 11), (11, 37, 38, 12), (12, 38, 39, 13), (13, 39, 40, 14), (14, 40, 41, 15), (15, 41, 42, 16), (16, 42, 43, 17), (17, 43, 44, 18), (0, 2, 6, 31), (31, 6, 7, 30), (30, 7, 8, 29), (29, 8, 9, 28), (28, 9, 10, 27), (27, 10, 11, 26), (26, 11, 12, 25), (25, 12, 13, 24), (24, 13, 14, 23), (23, 14, 15, 22), (22, 15, 16, 21), (21, 16, 17, 20), (20, 17, 18, 19), (1, 2, 0)])
_uv = me_circle_009.uv_layers.new(name='UVMap')
_uv.uv.foreach_set('vector', [0.0, 0.0, 0.0, 0.0, 0.0, 0.0, 0.0, 0.0, 0.0, 0.0, 0.0, 0.0, 0.0, 0.0, 0.0, 0.0, 0.0, 0.0, 0.0, 0.0, 0.0, 0.0, 0.0, 0.0, 0.0, 0.0, 0.0, 0.0, 0.0, 0.0, 0.0, 0.0, 0.0, 0.0, 0.0, 0.0, 0.0, 0.0, 0.0, 0.0, 0.0, 0.0, 0.0, 0.0, 0.0, 0.0, 0.0, 0.0, 0.0, 0.0, 0.0, 0.0, 0.0, 0.0, 0.0, 0.0, 0.0, 0.0, 0.0, 0.0, 0.0, 0.0, 0.0, 0.0, 0.0, 0.0, 0.0, 0.0, 0.0, 0.0, 0.0, 0.0, 0.0, 0.0, 0.0, 0.0, 0.0, 0.0, 0.0, 0.0, 0.0, 0.0, 0.0, 0.0, 0.0, 0.0, 0.0, 0.0, 0.0, 0.0, 0.0, 0.0, 0.0, 0.0, 0.0, 0.0, 0.0, 0.0, 0.0, 0.0, 0.0, 0.0, 0.0, 0.0, 0.0, 0.0, 0.0, 0.0, 0.0, 0.0, 0.0, 0.0, 0.0, 0.0, 0.0, 0.0, 0.0, 0.0, 0.0, 0.0, 0.0, 0.0, 0.0, 0.0, 0.0, 0.0, 0.0, 0.0, 0.0, 0.0, 0.0, 0.0, 0.0, 0.0, 0.0, 0.0, 0.0, 0.0, 0.0, 0.0, 0.0, 0.0, 0.0, 0.0, 0.0, 0.0, 0.0, 0.0, 0.0, 0.0, 0.0, 0.0, 0.0, 0.0, 0.0, 0.0, 0.0, 0.0, 0.0, 0.0, 0.0, 0.0, 0.0, 0.0, 0.0, 0.0, 0.0, 0.0, 0.0, 0.0, 0.0, 0.0, 0.0, 0.0, 0.0, 0.0, 0.0, 0.0, 0.0, 0.0, 0.0, 0.0, 0.0, 0.0, 0.0, 0.0, 0.0, 0.0, 0.0, 0.0, 0.0, 0.0, 0.0, 0.0, 0.0, 0.0, 0.0, 0.0, 0.0, 0.0, 0.0, 0.0, 0.0, 0.0, 0.0, 0.0, 0.0, 0.0, 0.0, 0.0, 0.0, 0.0, 0.0, 0.0, 0.0, 0.0, 0.0, 0.0, 0.0, 0.0, 0.0, 0.0, 0.0, 0.0, 0.0, 0.0, 0.0, 0.0, 0.0, 0.0, 0.0, 0.0, 0.0, 0.0, 0.0, 0.0, 0.0, 0.0, 0.0, 0.0, 0.0, 0.0, 0.0, 0.0, 0.0, 0.0, 0.0, 0.0, 0.0, 0.0, 0.0, 0.0, 0.0, 0.0, 0.0, 0.0, 0.0, 0.0, 0.0, 0.0, 0.0, 0.0, 0.0, 0.0, 0.0, 0.0, 0.0, 0.0, 0.0, 0.0, 0.0, 0.0, 0.0, 0.0, 0.0, 0.0, 0.0, 0.0, 0.0, 0.0, 0.0, 0.0, 0.0, 0.0, 0.0, 0.0, 0.0, 0.0, 0.0, 0.0, 0.0, 0.0, 0.0, 0.0, 0.0, 0.0, 0.0, 0.0, 0.0, 0.0, 0.0, 0.0, 0.0, 0.0, 0.0, 0.0, 0.0, 0.0, 0.0, 0.0, 0.0, 0.0, 0.0, 0.0, 0.0, 0.0, 0.0, 0.0, 0.0, 0.0, 0.0, 0.0, 0.0, 0.0, 0.0, 0.0, 0.0, 0.0, 0.0, 0.0, 0.0, 0.0, 0.0, 0.0, 0.0, 0.0, 0.0, 0.0, 0.0, 0.0, 0.0, 0.0, 0.0, 0.0, 0.0, 0.0, 0.0, 0.0])
me_circle_009.materials.append(mat_material_012)
me_circle_009.use_remesh_fix_poles = True
me_circle_009.use_remesh_preserve_attributes = False
me_circle_009.use_mirror_vertex_groups = False
me_circle_009.update()
me_circle_010 = bpy.data.meshes.new('Circle.010')
me_circle_010.from_pydata([(1.3e-07, 0.7727, -1.591), (-0.6692, -0.3864, -1.591), (0.6692, -0.3864, -1.591), (0.3517, -0.5275, 3.784), (0.3443, -0.5403, 3.784), (0.3591, -0.5403, 3.784), (0.603, -0.3481, -0.9668), (0.5368, -0.3099, -0.3421), (0.4724, -0.2744, 0.2782), (0.434, -0.2785, 0.834), (0.4211, -0.3215, 1.327), (0.4228, -0.3868, 1.783), (0.4283, -0.4578, 2.23), (0.4267, -0.5181, 2.695), (0.4073, -0.5511, 3.204), (0.3337, -0.4237, 3.204), (0.287, -0.2761, 2.695), (0.2223, -0.1011, 2.23), (0.1507, 0.08452, 1.783), (0.08279, 0.2644, 1.327), (0.02954, 0.422, 0.834), (0.001749, 0.5408, 0.2782), (1.333e-07, 0.6199, -0.3421), (1.317e-07, 0.6963, -0.9668), (-0.603, -0.3481, -0.9668), (-0.5368, -0.3099, -0.3421), (-0.4689, -0.2744, 0.2782), (-0.3749, -0.2785, 0.834), (-0.2555, -0.3215, 1.327), (-0.1214, -0.3868, 1.783), (0.01641, -0.4578, 2.23), (0.1472, -0.5181, 2.695), (0.2601, -0.5511, 3.204)], [], [(15, 14, 5, 3), (14, 32, 4, 5), (32, 15, 3, 4), (4, 3, 5), (1, 0, 23, 24), (24, 23, 22, 25), (25, 22, 21, 26), (26, 21, 20, 27), (27, 20, 19, 28), (28, 19, 18, 29), (29, 18, 17, 30), (30, 17, 16, 31), (31, 16, 15, 32), (2, 1, 24, 6), (6, 24, 25, 7), (7, 25, 26, 8), (8, 26, 27, 9), (9, 27, 28, 10), (10, 28, 29, 11), (11, 29, 30, 12), (12, 30, 31, 13), (13, 31, 32, 14), (0, 2, 6, 23), (23, 6, 7, 22), (22, 7, 8, 21), (21, 8, 9, 20), (20, 9, 10, 19), (19, 10, 11, 18), (18, 11, 12, 17), (17, 12, 13, 16), (16, 13, 14, 15), (1, 2, 0)])
_uv = me_circle_010.uv_layers.new(name='UVMap')
_uv.uv.foreach_set('vector', [0.0, 0.0, 0.0, 0.0, 0.0, 0.0, 0.0, 0.0, 0.0, 0.0, 0.0, 0.0, 0.0, 0.0, 0.0, 0.0, 0.0, 0.0, 0.0, 0.0, 0.0, 0.0, 0.0, 0.0, 0.0, 0.0, 0.0, 0.0, 0.0, 0.0, 0.0, 0.0, 0.0, 0.0, 0.0, 0.0, 0.0, 0.0, 0.0, 0.0, 0.0, 0.0, 0.0, 0.0, 0.0, 0.0, 0.0, 0.0, 0.0, 0.0, 0.0, 0.0, 0.0, 0.0, 0.0, 0.0, 0.0, 0.0, 0.0, 0.0, 0.0, 0.0, 0.0, 0.0, 0.0, 0.0, 0.0, 0.0, 0.0, 0.0, 0.0, 0.0, 0.0, 0.0, 0.0, 0.0, 0.0, 0.0, 0.0, 0.0, 0.0, 0.0, 0.0, 0.0, 0.0, 0.0, 0.0, 0.0, 0.0, 0.0, 0.0, 0.0, 0.0, 0.0, 0.0, 0.0, 0.0, 0.0, 0.0, 0.0, 0.0, 0.0, 0.0, 0.0, 0.0, 0.0, 0.0, 0.0, 0.0, 0.0, 0.0, 0.0, 0.0, 0.0, 0.0, 0.0, 0.0, 0.0, 0.0, 0.0, 0.0, 0.0, 0.0, 0.0, 0.0, 0.0, 0.0, 0.0, 0.0, 0.0, 0.0, 0.0, 0.0, 0.0, 0.0, 0.0, 0.0, 0.0, 0.0, 0.0, 0.0, 0.0, 0.0, 0.0, 0.0, 0.0, 0.0, 0.0, 0.0, 0.0, 0.0, 0.0, 0.0, 0.0, 0.0, 0.0, 0.0, 0.0, 0.0, 0.0, 0.0, 0.0, 0.0, 0.0, 0.0, 0.0, 0.0, 0.0, 0.0, 0.0, 0.0, 0.0, 0.0, 0.0, 0.0, 0.0, 0.0, 0.0, 0.0, 0.0, 0.0, 0.0, 0.0, 0.0, 0.0, 0.0, 0.0, 0.0, 0.0, 0.0, 0.0, 0.0, 0.0, 0.0, 0.0, 0.0, 0.0, 0.0, 0.0, 0.0, 0.0, 0.0, 0.0, 0.0, 0.0, 0.0, 0.0, 0.0, 0.0, 0.0, 0.0, 0.0, 0.0, 0.0, 0.0, 0.0, 0.0, 0.0, 0.0, 0.0, 0.0, 0.0, 0.0, 0.0, 0.0, 0.0, 0.0, 0.0, 0.0, 0.0, 0.0, 0.0, 0.0, 0.0, 0.0, 0.0, 0.0, 0.0, 0.0, 0.0, 0.0, 0.0, 0.0, 0.0, 0.0, 0.0, 0.0, 0.0, 0.0, 0.0, 0.0, 0.0])
me_circle_010.materials.append(mat_material_008)
me_circle_010.use_remesh_fix_poles = True
me_circle_010.use_remesh_preserve_attributes = False
me_circle_010.use_mirror_vertex_groups = False
me_circle_010.update()
me_circle_011 = bpy.data.meshes.new('Circle.011')
me_circle_011.from_pydata([(0.0, 1.0, -3.925), (-0.866, -0.5, -3.925), (0.866, -0.5, -3.925), (-0.1893, -0.5762, 7.097), (-0.2117, -0.6149, 7.097), (-0.1669, -0.6149, 7.097), (0.7723, -0.4459, -2.664), (0.6766, -0.3978, -1.407), (0.5663, -0.3966, -0.1752), (0.4433, -0.4353, 1.036), (0.3133, -0.4965, 2.234), (0.1818, -0.5626, 3.431), (0.05422, -0.6161, 4.633), (-0.06386, -0.6394, 5.852), (-0.18, -0.4382, 5.852), (-0.1556, -0.2526, 4.633), (-0.1218, -0.03674, 3.431), (-0.084, 0.1917, 2.234), (-0.04773, 0.4153, 1.036), (-0.01853, 0.6164, -0.1752), (-0.001908, 0.7775, -1.407), (0.0, 0.8918, -2.664), (-0.7723, -0.4459, -2.664), (-0.6805, -0.3978, -1.407), (-0.6033, -0.3966, -0.1752), (-0.5388, -0.4353, 1.036), (-0.4813, -0.4965, 2.234), (-0.4254, -0.5626, 3.431), (-0.3655, -0.6161, 4.633), (-0.2961, -0.6394, 5.852)], [], [(14, 13, 5, 3), (13, 29, 4, 5), (29, 14, 3, 4), (4, 3, 5), (1, 0, 21, 22), (22, 21, 20, 23), (23, 20, 19, 24), (24, 19, 18, 25), (25, 18, 17, 26), (26, 17, 16, 27), (27, 16, 15, 28), (28, 15, 14, 29), (2, 1, 22, 6), (6, 22, 23, 7), (7, 23, 24, 8), (8, 24, 25, 9), (9, 25, 26, 10), (10, 26, 27, 11), (11, 27, 28, 12), (12, 28, 29, 13), (0, 2, 6, 21), (21, 6, 7, 20), (20, 7, 8, 19), (19, 8, 9, 18), (18, 9, 10, 17), (17, 10, 11, 16), (16, 11, 12, 15), (15, 12, 13, 14), (1, 2, 0)])
_uv = me_circle_011.uv_layers.new(name='UVMap')
_uv.uv.foreach_set('vector', [0.0, 0.0, 0.0, 0.0, 0.0, 0.0, 0.0, 0.0, 0.0, 0.0, 0.0, 0.0, 0.0, 0.0, 0.0, 0.0, 0.0, 0.0, 0.0, 0.0, 0.0, 0.0, 0.0, 0.0, 0.0, 0.0, 0.0, 0.0, 0.0, 0.0, 0.0, 0.0, 0.0, 0.0, 0.0, 0.0, 0.0, 0.0, 0.0, 0.0, 0.0, 0.0, 0.0, 0.0, 0.0, 0.0, 0.0, 0.0, 0.0, 0.0, 0.0, 0.0, 0.0, 0.0, 0.0, 0.0, 0.0, 0.0, 0.0, 0.0, 0.0, 0.0, 0.0, 0.0, 0.0, 0.0, 0.0, 0.0, 0.0, 0.0, 0.0, 0.0, 0.0, 0.0, 0.0, 0.0, 0.0, 0.0, 0.0, 0.0, 0.0, 0.0, 0.0, 0.0, 0.0, 0.0, 0.0, 0.0, 0.0, 0.0, 0.0, 0.0, 0.0, 0.0, 0.0, 0.0, 0.0, 0.0, 0.0, 0.0, 0.0, 0.0, 0.0, 0.0, 0.0, 0.0, 0.0, 0.0, 0.0, 0.0, 0.0, 0.0, 0.0, 0.0, 0.0, 0.0, 0.0, 0.0, 0.0, 0.0, 0.0, 0.0, 0.0, 0.0, 0.0, 0.0, 0.0, 0.0, 0.0, 0.0, 0.0, 0.0, 0.0, 0.0, 0.0, 0.0, 0.0, 0.0, 0.0, 0.0, 0.0, 0.0, 0.0, 0.0, 0.0, 0.0, 0.0, 0.0, 0.0, 0.0, 0.0, 0.0, 0.0, 0.0, 0.0, 0.0, 0.0, 0.0, 0.0, 0.0, 0.0, 0.0, 0.0, 0.0, 0.0, 0.0, 0.0, 0.0, 0.0, 0.0, 0.0, 0.0, 0.0, 0.0, 0.0, 0.0, 0.0, 0.0, 0.0, 0.0, 0.0, 0.0, 0.0, 0.0, 0.0, 0.0, 0.0, 0.0, 0.0, 0.0, 0.0, 0.0, 0.0, 0.0, 0.0, 0.0, 0.0, 0.0, 0.0, 0.0, 0.0, 0.0, 0.0, 0.0, 0.0, 0.0, 0.0, 0.0, 0.0, 0.0, 0.0, 0.0, 0.0, 0.0, 0.0, 0.0, 0.0, 0.0, 0.0, 0.0, 0.0, 0.0, 0.0, 0.0, 0.0, 0.0, 0.0, 0.0])
me_circle_011.materials.append(mat_material_013)
me_circle_011.use_remesh_fix_poles = True
me_circle_011.use_remesh_preserve_attributes = False
me_circle_011.use_mirror_vertex_groups = False
me_circle_011.update()
me_circle_012 = bpy.data.meshes.new('Circle.012')
me_circle_012.from_pydata([(0.0, 1.0, -3.634), (-0.866, -0.5, -3.634), (0.866, -0.5, -3.634), (-1.339, 0.00126, 5.158), (-1.34, -0.00063, 5.158), (-1.338, -0.00063, 5.158), (0.8042, -0.4643, -2.924), (0.7425, -0.4287, -2.215), (0.6807, -0.393, -1.505), (0.6138, -0.3573, -0.7997), (0.4927, -0.3217, -0.1407), (0.3168, -0.286, 0.4715), (0.1005, -0.2503, 1.049), (-0.1419, -0.2146, 1.605), (-0.3959, -0.179, 2.15), (-0.6473, -0.1433, 2.698), (-0.8816, -0.1076, 3.26), (-1.084, -0.07197, 3.85), (-1.241, -0.0363, 4.478), (-1.304, 0.0726, 4.478), (-1.209, 0.1439, 3.85), (-1.068, 0.2153, 3.26), (-0.8955, 0.2866, 2.698), (-0.7059, 0.358, 2.15), (-0.5137, 0.4293, 1.605), (-0.333, 0.5006, 1.049), (-0.1785, 0.572, 0.4715), (-0.06441, 0.6433, -0.1407), (-0.005149, 0.7146, -0.7997), (1.465e-09, 0.786, -1.505), (9.765e-10, 0.8573, -2.215), (4.882e-10, 0.9287, -2.924), (-0.8042, -0.4643, -2.924), (-0.7425, -0.4287, -2.215), (-0.6807, -0.393, -1.505), (-0.6241, -0.3573, -0.7997), (-0.6215, -0.3217, -0.1407), (-0.6738, -0.286, 0.4715), (-0.7666, -0.2503, 1.049), (-0.8854, -0.2146, 1.605), (-1.016, -0.179, 2.15), (-1.144, -0.1433, 2.698), (-1.254, -0.1076, 3.26), (-1.334, -0.07197, 3.85), (-1.367, -0.0363, 4.478)], [], [(19, 18, 5, 3), (18, 44, 4, 5), (44, 19, 3, 4), (4, 3, 5), (1, 0, 31, 32), (32, 31, 30, 33), (33, 30, 29, 34), (34, 29, 28, 35), (35, 28, 27, 36), (36, 27, 26, 37), (37, 26, 25, 38), (38, 25, 24, 39), (39, 24, 23, 40), (40, 23, 22, 41), (41, 22, 21, 42), (42, 21, 20, 43), (43, 20, 19, 44), (2, 1, 32, 6), (6, 32, 33, 7), (7, 33, 34, 8), (8, 34, 35, 9), (9, 35, 36, 10), (10, 36, 37, 11), (11, 37, 38, 12), (12, 38, 39, 13), (13, 39, 40, 14), (14, 40, 41, 15), (15, 41, 42, 16), (16, 42, 43, 17), (17, 43, 44, 18), (0, 2, 6, 31), (31, 6, 7, 30), (30, 7, 8, 29), (29, 8, 9, 28), (28, 9, 10, 27), (27, 10, 11, 26), (26, 11, 12, 25), (25, 12, 13, 24), (24, 13, 14, 23), (23, 14, 15, 22), (22, 15, 16, 21), (21, 16, 17, 20), (20, 17, 18, 19), (1, 2, 0)])
_uv = me_circle_012.uv_layers.new(name='UVMap')
_uv.uv.foreach_set('vector', [0.0, 0.0, 0.0, 0.0, 0.0, 0.0, 0.0, 0.0, 0.0, 0.0, 0.0, 0.0, 0.0, 0.0, 0.0, 0.0, 0.0, 0.0, 0.0, 0.0, 0.0, 0.0, 0.0, 0.0, 0.0, 0.0, 0.0, 0.0, 0.0, 0.0, 0.0, 0.0, 0.0, 0.0, 0.0, 0.0, 0.0, 0.0, 0.0, 0.0, 0.0, 0.0, 0.0, 0.0, 0.0, 0.0, 0.0, 0.0, 0.0, 0.0, 0.0, 0.0, 0.0, 0.0, 0.0, 0.0, 0.0, 0.0, 0.0, 0.0, 0.0, 0.0, 0.0, 0.0, 0.0, 0.0, 0.0, 0.0, 0.0, 0.0, 0.0, 0.0, 0.0, 0.0, 0.0, 0.0, 0.0, 0.0, 0.0, 0.0, 0.0, 0.0, 0.0, 0.0, 0.0, 0.0, 0.0, 0.0, 0.0, 0.0, 0.0, 0.0, 0.0, 0.0, 0.0, 0.0, 0.0, 0.0, 0.0, 0.0, 0.0, 0.0, 0.0, 0.0, 0.0, 0.0, 0.0, 0.0, 0.0, 0.0, 0.0, 0.0, 0.0, 0.0, 0.0, 0.0, 0.0, 0.0, 0.0, 0.0, 0.0, 0.0, 0.0, 0.0, 0.0, 0.0, 0.0, 0.0, 0.0, 0.0, 0.0, 0.0, 0.0, 0.0, 0.0, 0.0, 0.0, 0.0, 0.0, 0.0, 0.0, 0.0, 0.0, 0.0, 0.0, 0.0, 0.0, 0.0, 0.0, 0.0, 0.0, 0.0, 0.0, 0.0, 0.0, 0.0, 0.0, 0.0, 0.0, 0.0, 0.0, 0.0, 0.0, 0.0, 0.0, 0.0, 0.0, 0.0, 0.0, 0.0, 0.0, 0.0, 0.0, 0.0, 0.0, 0.0, 0.0, 0.0, 0.0, 0.0, 0.0, 0.0, 0.0, 0.0, 0.0, 0.0, 0.0, 0.0, 0.0, 0.0, 0.0, 0.0, 0.0, 0.0, 0.0, 0.0, 0.0, 0.0, 0.0, 0.0, 0.0, 0.0, 0.0, 0.0, 0.0, 0.0, 0.0, 0.0, 0.0, 0.0, 0.0, 0.0, 0.0, 0.0, 0.0, 0.0, 0.0, 0.0, 0.0, 0.0, 0.0, 0.0, 0.0, 0.0, 0.0, 0.0, 0.0, 0.0, 0.0, 0.0, 0.0, 0.0, 0.0, 0.0, 0.0, 0.0, 0.0, 0.0, 0.0, 0.0, 0.0, 0.0, 0.0, 0.0, 0.0, 0.0, 0.0, 0.0, 0.0, 0.0, 0.0, 0.0, 0.0, 0.0, 0.0, 0.0, 0.0, 0.0, 0.0, 0.0, 0.0, 0.0, 0.0, 0.0, 0.0, 0.0, 0.0, 0.0, 0.0, 0.0, 0.0, 0.0, 0.0, 0.0, 0.0, 0.0, 0.0, 0.0, 0.0, 0.0, 0.0, 0.0, 0.0, 0.0, 0.0, 0.0, 0.0, 0.0, 0.0, 0.0, 0.0, 0.0, 0.0, 0.0, 0.0, 0.0, 0.0, 0.0, 0.0, 0.0, 0.0, 0.0, 0.0, 0.0, 0.0, 0.0, 0.0, 0.0, 0.0, 0.0, 0.0, 0.0, 0.0, 0.0, 0.0, 0.0, 0.0, 0.0, 0.0, 0.0, 0.0, 0.0, 0.0, 0.0, 0.0, 0.0, 0.0, 0.0, 0.0, 0.0, 0.0, 0.0, 0.0, 0.0, 0.0, 0.0, 0.0, 0.0, 0.0, 0.0, 0.0, 0.0, 0.0, 0.0, 0.0, 0.0, 0.0, 0.0])
me_circle_012.materials.append(mat_material_010)
me_circle_012.use_remesh_fix_poles = True
me_circle_012.use_remesh_preserve_attributes = False
me_circle_012.use_mirror_vertex_groups = False
me_circle_012.update()
me_circle_013 = bpy.data.meshes.new('Circle.013')
me_circle_013.from_pydata([(1.3e-07, 0.7727, -1.591), (-0.6692, -0.3864, -1.591), (0.6692, -0.3864, -1.591), (0.3517, -0.5275, 3.784), (0.3443, -0.5403, 3.784), (0.3591, -0.5403, 3.784), (0.603, -0.3481, -0.9668), (0.5368, -0.3099, -0.3421), (0.4724, -0.2744, 0.2782), (0.434, -0.2785, 0.834), (0.4211, -0.3215, 1.327), (0.4228, -0.3868, 1.783), (0.4283, -0.4578, 2.23), (0.4267, -0.5181, 2.695), (0.4073, -0.5511, 3.204), (0.3337, -0.4237, 3.204), (0.287, -0.2761, 2.695), (0.2223, -0.1011, 2.23), (0.1507, 0.08452, 1.783), (0.08279, 0.2644, 1.327), (0.02954, 0.422, 0.834), (0.001749, 0.5408, 0.2782), (1.333e-07, 0.6199, -0.3421), (1.317e-07, 0.6963, -0.9668), (-0.603, -0.3481, -0.9668), (-0.5368, -0.3099, -0.3421), (-0.4689, -0.2744, 0.2782), (-0.3749, -0.2785, 0.834), (-0.2555, -0.3215, 1.327), (-0.1214, -0.3868, 1.783), (0.01641, -0.4578, 2.23), (0.1472, -0.5181, 2.695), (0.2601, -0.5511, 3.204)], [], [(15, 14, 5, 3), (14, 32, 4, 5), (32, 15, 3, 4), (4, 3, 5), (1, 0, 23, 24), (24, 23, 22, 25), (25, 22, 21, 26), (26, 21, 20, 27), (27, 20, 19, 28), (28, 19, 18, 29), (29, 18, 17, 30), (30, 17, 16, 31), (31, 16, 15, 32), (2, 1, 24, 6), (6, 24, 25, 7), (7, 25, 26, 8), (8, 26, 27, 9), (9, 27, 28, 10), (10, 28, 29, 11), (11, 29, 30, 12), (12, 30, 31, 13), (13, 31, 32, 14), (0, 2, 6, 23), (23, 6, 7, 22), (22, 7, 8, 21), (21, 8, 9, 20), (20, 9, 10, 19), (19, 10, 11, 18), (18, 11, 12, 17), (17, 12, 13, 16), (16, 13, 14, 15), (1, 2, 0)])
_uv = me_circle_013.uv_layers.new(name='UVMap')
_uv.uv.foreach_set('vector', [0.0, 0.0, 0.0, 0.0, 0.0, 0.0, 0.0, 0.0, 0.0, 0.0, 0.0, 0.0, 0.0, 0.0, 0.0, 0.0, 0.0, 0.0, 0.0, 0.0, 0.0, 0.0, 0.0, 0.0, 0.0, 0.0, 0.0, 0.0, 0.0, 0.0, 0.0, 0.0, 0.0, 0.0, 0.0, 0.0, 0.0, 0.0, 0.0, 0.0, 0.0, 0.0, 0.0, 0.0, 0.0, 0.0, 0.0, 0.0, 0.0, 0.0, 0.0, 0.0, 0.0, 0.0, 0.0, 0.0, 0.0, 0.0, 0.0, 0.0, 0.0, 0.0, 0.0, 0.0, 0.0, 0.0, 0.0, 0.0, 0.0, 0.0, 0.0, 0.0, 0.0, 0.0, 0.0, 0.0, 0.0, 0.0, 0.0, 0.0, 0.0, 0.0, 0.0, 0.0, 0.0, 0.0, 0.0, 0.0, 0.0, 0.0, 0.0, 0.0, 0.0, 0.0, 0.0, 0.0, 0.0, 0.0, 0.0, 0.0, 0.0, 0.0, 0.0, 0.0, 0.0, 0.0, 0.0, 0.0, 0.0, 0.0, 0.0, 0.0, 0.0, 0.0, 0.0, 0.0, 0.0, 0.0, 0.0, 0.0, 0.0, 0.0, 0.0, 0.0, 0.0, 0.0, 0.0, 0.0, 0.0, 0.0, 0.0, 0.0, 0.0, 0.0, 0.0, 0.0, 0.0, 0.0, 0.0, 0.0, 0.0, 0.0, 0.0, 0.0, 0.0, 0.0, 0.0, 0.0, 0.0, 0.0, 0.0, 0.0, 0.0, 0.0, 0.0, 0.0, 0.0, 0.0, 0.0, 0.0, 0.0, 0.0, 0.0, 0.0, 0.0, 0.0, 0.0, 0.0, 0.0, 0.0, 0.0, 0.0, 0.0, 0.0, 0.0, 0.0, 0.0, 0.0, 0.0, 0.0, 0.0, 0.0, 0.0, 0.0, 0.0, 0.0, 0.0, 0.0, 0.0, 0.0, 0.0, 0.0, 0.0, 0.0, 0.0, 0.0, 0.0, 0.0, 0.0, 0.0, 0.0, 0.0, 0.0, 0.0, 0.0, 0.0, 0.0, 0.0, 0.0, 0.0, 0.0, 0.0, 0.0, 0.0, 0.0, 0.0, 0.0, 0.0, 0.0, 0.0, 0.0, 0.0, 0.0, 0.0, 0.0, 0.0, 0.0, 0.0, 0.0, 0.0, 0.0, 0.0, 0.0, 0.0, 0.0, 0.0, 0.0, 0.0, 0.0, 0.0, 0.0, 0.0, 0.0, 0.0, 0.0, 0.0, 0.0, 0.0, 0.0, 0.0, 0.0, 0.0])
me_circle_013.materials.append(mat_material_009)
me_circle_013.use_remesh_fix_poles = True
me_circle_013.use_remesh_preserve_attributes = False
me_circle_013.use_mirror_vertex_groups = False
me_circle_013.update()
me_circle_014 = bpy.data.meshes.new('Circle.014')
me_circle_014.from_pydata([(0.0, 1.0, -3.925), (-0.866, -0.5, -3.925), (0.866, -0.5, -3.925), (-0.1893, -0.5762, 7.097), (-0.2117, -0.6149, 7.097), (-0.1669, -0.6149, 7.097), (0.7723, -0.4459, -2.664), (0.6766, -0.3978, -1.407), (0.5663, -0.3966, -0.1752), (0.4433, -0.4353, 1.036), (0.3133, -0.4965, 2.234), (0.1818, -0.5626, 3.431), (0.05422, -0.6161, 4.633), (-0.06386, -0.6394, 5.852), (-0.18, -0.4382, 5.852), (-0.1556, -0.2526, 4.633), (-0.1218, -0.03674, 3.431), (-0.084, 0.1917, 2.234), (-0.04773, 0.4153, 1.036), (-0.01853, 0.6164, -0.1752), (-0.001908, 0.7775, -1.407), (0.0, 0.8918, -2.664), (-0.7723, -0.4459, -2.664), (-0.6805, -0.3978, -1.407), (-0.6033, -0.3966, -0.1752), (-0.5388, -0.4353, 1.036), (-0.4813, -0.4965, 2.234), (-0.4254, -0.5626, 3.431), (-0.3655, -0.6161, 4.633), (-0.2961, -0.6394, 5.852)], [], [(14, 13, 5, 3), (13, 29, 4, 5), (29, 14, 3, 4), (4, 3, 5), (1, 0, 21, 22), (22, 21, 20, 23), (23, 20, 19, 24), (24, 19, 18, 25), (25, 18, 17, 26), (26, 17, 16, 27), (27, 16, 15, 28), (28, 15, 14, 29), (2, 1, 22, 6), (6, 22, 23, 7), (7, 23, 24, 8), (8, 24, 25, 9), (9, 25, 26, 10), (10, 26, 27, 11), (11, 27, 28, 12), (12, 28, 29, 13), (0, 2, 6, 21), (21, 6, 7, 20), (20, 7, 8, 19), (19, 8, 9, 18), (18, 9, 10, 17), (17, 10, 11, 16), (16, 11, 12, 15), (15, 12, 13, 14), (1, 2, 0)])
_uv = me_circle_014.uv_layers.new(name='UVMap')
_uv.uv.foreach_set('vector', [0.0, 0.0, 0.0, 0.0, 0.0, 0.0, 0.0, 0.0, 0.0, 0.0, 0.0, 0.0, 0.0, 0.0, 0.0, 0.0, 0.0, 0.0, 0.0, 0.0, 0.0, 0.0, 0.0, 0.0, 0.0, 0.0, 0.0, 0.0, 0.0, 0.0, 0.0, 0.0, 0.0, 0.0, 0.0, 0.0, 0.0, 0.0, 0.0, 0.0, 0.0, 0.0, 0.0, 0.0, 0.0, 0.0, 0.0, 0.0, 0.0, 0.0, 0.0, 0.0, 0.0, 0.0, 0.0, 0.0, 0.0, 0.0, 0.0, 0.0, 0.0, 0.0, 0.0, 0.0, 0.0, 0.0, 0.0, 0.0, 0.0, 0.0, 0.0, 0.0, 0.0, 0.0, 0.0, 0.0, 0.0, 0.0, 0.0, 0.0, 0.0, 0.0, 0.0, 0.0, 0.0, 0.0, 0.0, 0.0, 0.0, 0.0, 0.0, 0.0, 0.0, 0.0, 0.0, 0.0, 0.0, 0.0, 0.0, 0.0, 0.0, 0.0, 0.0, 0.0, 0.0, 0.0, 0.0, 0.0, 0.0, 0.0, 0.0, 0.0, 0.0, 0.0, 0.0, 0.0, 0.0, 0.0, 0.0, 0.0, 0.0, 0.0, 0.0, 0.0, 0.0, 0.0, 0.0, 0.0, 0.0, 0.0, 0.0, 0.0, 0.0, 0.0, 0.0, 0.0, 0.0, 0.0, 0.0, 0.0, 0.0, 0.0, 0.0, 0.0, 0.0, 0.0, 0.0, 0.0, 0.0, 0.0, 0.0, 0.0, 0.0, 0.0, 0.0, 0.0, 0.0, 0.0, 0.0, 0.0, 0.0, 0.0, 0.0, 0.0, 0.0, 0.0, 0.0, 0.0, 0.0, 0.0, 0.0, 0.0, 0.0, 0.0, 0.0, 0.0, 0.0, 0.0, 0.0, 0.0, 0.0, 0.0, 0.0, 0.0, 0.0, 0.0, 0.0, 0.0, 0.0, 0.0, 0.0, 0.0, 0.0, 0.0, 0.0, 0.0, 0.0, 0.0, 0.0, 0.0, 0.0, 0.0, 0.0, 0.0, 0.0, 0.0, 0.0, 0.0, 0.0, 0.0, 0.0, 0.0, 0.0, 0.0, 0.0, 0.0, 0.0, 0.0, 0.0, 0.0, 0.0, 0.0, 0.0, 0.0, 0.0, 0.0, 0.0, 0.0])
me_circle_014.materials.append(mat_material_011)
me_circle_014.use_remesh_fix_poles = True
me_circle_014.use_remesh_preserve_attributes = False
me_circle_014.use_mirror_vertex_groups = False
me_circle_014.update()

# ---- objects
ob_blade1 = bpy.data.objects.new('blade1', me_circle)
ob_circle = bpy.data.objects.new('Circle', me_circle_001)
ob_blade1_001 = bpy.data.objects.new('blade1.001', me_circle_003)
ob_circle_002 = bpy.data.objects.new('Circle.002', me_circle_004)
ob_blade1_002 = bpy.data.objects.new('blade1.002', me_circle_006)
ob_circle_004 = bpy.data.objects.new('Circle.004', me_circle_007)
ob_blade1_003 = bpy.data.objects.new('blade1.003', me_circle_009)
ob_circle_006 = bpy.data.objects.new('Circle.006', me_circle_010)
ob_circle_007 = bpy.data.objects.new('Circle.007', me_circle_011)
ob_blade1_004 = bpy.data.objects.new('blade1.004', me_circle_012)
ob_circle_008 = bpy.data.objects.new('Circle.008', me_circle_013)
ob_circle_009 = bpy.data.objects.new('Circle.009', me_circle_014)

# ---- transforms, parenting, visibility, modifiers, constraints
ob_blade1.location = (1.493, -0.3798, 3.676)
ob_blade1.rotation_euler = (0.0, -0.0, -1.95)
ob_blade1.lineart.crease_threshold = 0.0
ob_circle.location = (2.296, -1.556, 1.622)
ob_circle.rotation_euler = (0.0, -0.0, -0.5806)
ob_circle.lineart.crease_threshold = 0.0
ob_blade1_001.location = (1.574, 1.368, 3.676)
ob_blade1_001.rotation_euler = (0.0, 0.0, -0.1032)
ob_blade1_001.lineart.crease_threshold = 0.0
ob_circle_002.location = (2.296, -1.556, 1.622)
ob_circle_002.rotation_euler = (0.0, -0.0, -0.5806)
ob_circle_002.lineart.crease_threshold = 0.0
ob_blade1_002.location = (-0.7497, -1.559, 3.676)
ob_blade1_002.rotation_euler = (0.0, -0.0, 0.8853)
ob_blade1_002.lineart.crease_threshold = 0.0
ob_circle_004.location = (0.6692, -1.681, 1.622)
ob_circle_004.rotation_euler = (0.0, -0.0, 0.3047)
ob_circle_004.lineart.crease_threshold = 0.0
ob_blade1_003.location = (-0.8594, 1.476, 3.676)
ob_blade1_003.rotation_euler = (0.0, -0.0, 0.2326)
ob_blade1_003.lineart.crease_threshold = 0.0
ob_circle_006.location = (0.1934, 0.5166, 1.622)
ob_circle_006.rotation_euler = (0.0, -0.0, -0.348)
ob_circle_006.lineart.crease_threshold = 0.0
ob_circle_007.location = (0.2278, 1.86, 1.909)
ob_circle_007.rotation_euler = (0.0, -0.0, 3.31)
ob_circle_007.scale = (0.4883, 0.4883, 0.4883)
ob_circle_007.lineart.crease_threshold = 0.0
ob_blade1_004.location = (-2.77, -0.1882, 3.676)
ob_blade1_004.rotation_euler = (0.0, -0.0, 1.118)
ob_blade1_004.lineart.crease_threshold = 0.0
ob_circle_008.location = (-1.361, 0.01969, 1.622)
ob_circle_008.rotation_euler = (0.0, -0.0, 0.5373)
ob_circle_008.lineart.crease_threshold = 0.0
ob_circle_009.location = (-2.07, 0.9392, 1.909)
ob_circle_009.rotation_euler = (0.0, -0.0, 2.808)
ob_circle_009.scale = (0.4883, 0.4883, 0.4883)
ob_circle_009.lineart.crease_threshold = 0.0

# ---- collection membership
col_collection.objects.link(ob_blade1)
col_collection.objects.link(ob_circle)
col_collection.objects.link(ob_blade1_001)
col_collection.objects.link(ob_circle_002)
col_collection.objects.link(ob_blade1_002)
col_collection.objects.link(ob_circle_004)
col_collection.objects.link(ob_blade1_003)
col_collection.objects.link(ob_circle_006)
col_collection.objects.link(ob_circle_007)
col_collection.objects.link(ob_blade1_004)
col_collection.objects.link(ob_circle_008)
col_collection.objects.link(ob_circle_009)

# ---- scene / render settings (as saved in the file)
scene.frame_start = 1; scene.frame_end = 250; scene.frame_set(1)
scene.render.engine = 'BLENDER_EEVEE_NEXT'
scene.cycles.use_denoising = False
scene.cycles.samples = 128
scene.cycles.sampling_pattern = 'TABULATED_SOBOL'
scene.cycles.use_adaptive_sampling = False
scene.cycles.use_light_tree = False
scene.view_settings.view_transform = 'Filmic'
bpy.context.view_layer.update()

# ---- added for rendering (the .blend has no active camera and no usable light): camera, sun
cam_auto = bpy.data.cameras.new('AutoCamera')
cam_auto.lens = 50.0
cam_auto.sensor_width = 36.0
cam_auto.clip_end = 1000.0
ob_auto_camera = bpy.data.objects.new('AutoCamera', cam_auto)
scene.collection.objects.link(ob_auto_camera)
ob_auto_camera.location = (11.4367, -14.4591, 13.9579)
ob_auto_camera.rotation_euler = (1.09748, -7.21219e-08, 0.694738)
scene.camera = ob_auto_camera
light_auto_sun = bpy.data.lights.new('AutoSun', 'SUN')
light_auto_sun.energy = 3.0
light_auto_sun.angle = 0.0523599
ob_auto_sun = bpy.data.objects.new('AutoSun', light_auto_sun)
scene.collection.objects.link(ob_auto_sun)
ob_auto_sun.rotation_euler = (0.872665, 0.174533, 0.523599)
bpy.context.view_layer.update()
